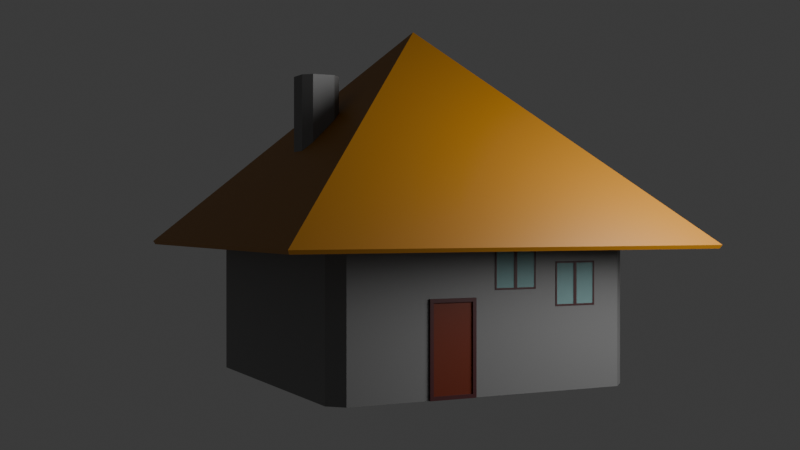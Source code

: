 # Source: ev2.blend  (saved by Blender 5.0.119; exported with 4.5.12 LTS)
import bpy
from mathutils import Matrix  # noqa: F401  (used for matrix-valued properties, if any)

bpy.ops.wm.read_factory_settings(use_empty=True)
scene = bpy.context.scene
scene.name = 'Scene'

# ---- collections
col_collection = bpy.data.collections.new('Collection'); scene.collection.children.link(col_collection)

# ---- materials (node trees are filled in below, after node groups)
mat_material_001 = bpy.data.materials.new('Material.001')
mat_material_001.use_backface_culling_lightprobe_volume = False
mat_material_002 = bpy.data.materials.new('Material.002')
mat_material_002.use_backface_culling_lightprobe_volume = False
mat_material_004 = bpy.data.materials.new('Material.004')
mat_material_004.use_backface_culling_lightprobe_volume = False
mat_material_003 = bpy.data.materials.new('Material.003')
mat_material_003.use_backface_culling_lightprobe_volume = False
mat_material = bpy.data.materials.new('Material')
mat_material.alpha_threshold = 0.0
mat_material.use_backface_culling_lightprobe_volume = False
mat_material.roughness = 0.5
mat_material.line_color = (0.0, 0.0, 0.0, 1.0)

# ---- material node trees
mat_material_001.use_nodes = True; mat_material_001.node_tree.nodes.clear()
_N = mat_material_001.node_tree.nodes; _L = mat_material_001.node_tree.links
n0 = _N.new('ShaderNodeBsdfPrincipled'); n0.name = 'Principled BSDF'; n0.location = (10, 300)
n0.inputs[0].default_value = (0.2038, 0.2038, 0.2038, 1.0)
n1 = _N.new('ShaderNodeOutputMaterial'); n1.name = 'Material Output'; n1.location = (300, 300)
_L.new(n0.outputs[0], n1.inputs[0])
n1.is_active_output = True
mat_material_002.use_nodes = True; mat_material_002.node_tree.nodes.clear()
_N = mat_material_002.node_tree.nodes; _L = mat_material_002.node_tree.links
n0 = _N.new('ShaderNodeBsdfPrincipled'); n0.name = 'Principled BSDF'; n0.location = (10, 300)
n0.inputs[0].default_value = (0.376, 0.1545, 0.00548, 1.0)
n1 = _N.new('ShaderNodeOutputMaterial'); n1.name = 'Material Output'; n1.location = (300, 300)
_L.new(n0.outputs[0], n1.inputs[0])
n1.is_active_output = True
mat_material_004.use_nodes = True; mat_material_004.node_tree.nodes.clear()
_N = mat_material_004.node_tree.nodes; _L = mat_material_004.node_tree.links
n0 = _N.new('ShaderNodeBsdfPrincipled'); n0.name = 'Principled BSDF'; n0.location = (10, 300)
n0.inputs[0].default_value = (0.07149, 0.01523, 0.01763, 1.0)
n1 = _N.new('ShaderNodeOutputMaterial'); n1.name = 'Material Output'; n1.location = (300, 300)
_L.new(n0.outputs[0], n1.inputs[0])
n1.is_active_output = True
mat_material_003.use_nodes = True; mat_material_003.node_tree.nodes.clear()
_N = mat_material_003.node_tree.nodes; _L = mat_material_003.node_tree.links
n0 = _N.new('ShaderNodeBsdfPrincipled'); n0.name = 'Principled BSDF'; n0.location = (10, 300)
n0.inputs[0].default_value = (0.479, 0.8032, 0.8032, 1.0)
n0.inputs[4].default_value = 0.3
n1 = _N.new('ShaderNodeOutputMaterial'); n1.name = 'Material Output'; n1.location = (300, 300)
_L.new(n0.outputs[0], n1.inputs[0])
n1.is_active_output = True
mat_material.use_nodes = True; mat_material.node_tree.nodes.clear()
_N = mat_material.node_tree.nodes; _L = mat_material.node_tree.links
n0 = _N.new('ShaderNodeOutputMaterial'); n0.name = 'Material Output'; n0.location = (300, 300)
n1 = _N.new('ShaderNodeBsdfPrincipled'); n1.name = 'Principled BSDF'; n1.location = (10, 300)
n1.inputs[0].default_value = (0.1632, 0.02322, 0.006172, 1.0)
n1.inputs[3].default_value = 1.45
_L.new(n1.outputs[0], n0.inputs[0])
n0.is_active_output = True

# ---- world
world_world = bpy.data.worlds.new('World'); scene.world = world_world
world_world.use_nodes = True; world_world.node_tree.nodes.clear()
_N = world_world.node_tree.nodes; _L = world_world.node_tree.links
n0 = _N.new('ShaderNodeOutputWorld'); n0.name = 'World Output'; n0.location = (300, 300)
n1 = _N.new('ShaderNodeBackground'); n1.name = 'Background'; n1.location = (10, 300)
n1.inputs[0].default_value = (0.05088, 0.05088, 0.05088, 1.0)
_L.new(n1.outputs[0], n0.inputs[0])
n0.is_active_output = True
world_world.color = (0.05088, 0.05088, 0.05088)
world_world.sun_shadow_jitter_overblur = 0.0

# ---- cameras
cam_camera = bpy.data.cameras.new('Camera')
cam_camera.clip_end = 100.0
cam_camera.ortho_scale = 7.314

# ---- lights
light_light = bpy.data.lights.new('Light', 'POINT')
light_light.energy = 1000.0
light_light.shadow_soft_size = 1.973

# ---- meshes
me_plane = bpy.data.meshes.new('Plane')
me_plane.from_pydata([(-1.824, -2.005, 0.0), (-2.005, -1.824, 0.0), (2.005, -1.824, 0.0), (1.824, -2.005, 0.0), (-2.005, 1.824, 0.0), (-1.824, 2.005, 0.0), (1.824, 2.005, 0.0), (2.005, 1.824, 0.0), (-1.824, 2.005, 2.503), (-2.005, 1.824, 2.503), (-2.005, -1.824, 2.503), (-1.824, -2.005, 2.503), (1.824, -2.005, 2.503), (2.005, -1.824, 2.503), (2.005, 1.824, 2.503), (1.824, 2.005, 2.503), (2.002, 1.45, 1.541), (2.005, -0.8023, 1.159), (2.002, 1.212, 1.541), (2.005, -0.8023, 0.0), (2.002, 1.212, 1.044), (2.005, -0.1979, 1.159), (2.002, 1.45, 1.044), (2.005, -0.1979, 0.0), (2.002, 1.169, 1.541), (2.002, 0.9302, 1.541), (2.002, 0.9302, 1.044), (2.002, 1.169, 1.044), (2.002, 0.6062, 1.757), (2.002, 0.3674, 1.757), (2.002, 0.3674, 1.26), (2.002, 0.6062, 1.26), (2.002, 0.3248, 1.757), (2.002, 0.08598, 1.757), (2.002, 0.08598, 1.26), (2.002, 0.3248, 1.26), (2.005, 0.08598, 1.26), (2.005, 0.6062, 1.26), (2.005, 0.9302, 1.044), (2.005, 0.9302, 1.226), (2.005, 0.6062, 1.575), (2.005, 0.3248, 1.26), (2.005, 0.3674, 1.26), (2.005, 1.212, 1.044), (2.005, 1.169, 1.044), (2.005, 1.169, 1.541), (2.005, 1.45, 1.541), (2.005, 1.45, 1.044), (2.005, 1.212, 1.541), (2.005, 0.9302, 1.541), (2.005, 0.08598, 1.757), (2.005, 0.3248, 1.757), (2.005, 0.3674, 1.757), (2.005, 0.6062, 1.757)], [], [(0, 3, 12, 11), (40, 37, 39, 49), (38, 39, 37, 42, 41, 36, 50, 51, 52, 53, 40, 49, 45, 48, 46, 14, 13, 2, 7, 47, 43, 44), (7, 14, 46, 47), (43, 48, 45, 44), (52, 51, 41, 42), (6, 5, 8, 15), (7, 2, 3, 0, 1, 4, 5, 6), (8, 5, 4, 9), (0, 11, 10, 1), (14, 7, 6, 15), (2, 13, 12, 3), (4, 1, 10, 9), (17, 21, 23, 19), (48, 18, 16, 46), (43, 20, 18, 48), (47, 22, 20, 43), (46, 16, 22, 47), (49, 25, 24, 45), (38, 26, 25, 49, 39), (44, 27, 26, 38), (45, 24, 27, 44), (52, 29, 28, 53), (42, 30, 29, 52), (37, 31, 30, 42), (53, 28, 31, 37, 40), (50, 33, 32, 51), (34, 33, 50, 36), (41, 35, 34, 36), (51, 32, 35, 41)])
_uv = me_plane.uv_layers.new(name='UVMap')
_uv.uv.foreach_set('vector', [0.0453, 0.0, 0.9547, 0.0, 0.9547, 0.0, 0.0453, 0.0, 1.0, 0.6511, 1.0, 0.6511, 1.0, 0.7319, 1.0, 0.7319, 1.0, 0.7319, 1.0, 0.7319, 1.0, 0.6511, 1.0, 0.5916, 1.0, 0.581, 1.0, 0.5214, 1.0, 0.5214, 1.0, 0.581, 1.0, 0.5916, 1.0, 0.6511, 1.0, 0.6511, 1.0, 0.7319, 1.0, 0.7915, 1.0, 0.8021, 1.0, 0.8616, 1.0, 0.9547, 1.0, 0.0453, 1.0, 0.0453, 1.0, 0.9547, 1.0, 0.8616, 1.0, 0.8021, 1.0, 0.7915, 1.0, 0.9547, 1.0, 0.9547, 1.0, 0.8616, 1.0, 0.8616, 1.0, 0.8021, 1.0, 0.8021, 1.0, 0.7915, 1.0, 0.7915, 1.0, 0.5916, 1.0, 0.581, 1.0, 0.581, 1.0, 0.5916, 0.9547, 1.0, 0.0453, 1.0, 0.0453, 1.0, 0.9547, 1.0, 1.0, 0.9547, 1.0, 0.0453, 0.9547, 0.0, 0.0453, 0.0, 0.0, 0.0453, 0.0, 0.9547, 0.0453, 1.0, 0.9547, 1.0, 0.0453, 1.0, 0.0453, 1.0, 0.0, 0.9547, 0.0, 0.9547, 0.0453, 0.0, 0.0453, 0.0, 0.0, 0.0453, 0.0, 0.0453, 1.0, 0.9547, 1.0, 0.9547, 0.9547, 1.0, 0.9547, 1.0, 1.0, 0.0453, 1.0, 0.0453, 0.9547, 0.0, 0.9547, 0.0, 0.0, 0.9547, 0.0, 0.0453, 0.0, 0.0453, 0.0, 0.9547, 0.0, 0.0, 0.0, 1.0, 1.0, 1.0, 1.0, 0.0, 0.03949, 0.07573, 0.03949, 0.07573, 0.03949, 0.9243, 0.03949, 0.9243, 0.9605, 0.07573, 0.9605, 0.07573, 0.03949, 0.07573, 0.03949, 0.07573, 0.9605, 0.9243, 0.9605, 0.9243, 0.9605, 0.07573, 0.9605, 0.07573, 0.03949, 0.9243, 0.03949, 0.9243, 0.9605, 0.9243, 0.9605, 0.9243, 0.03949, 0.07573, 0.03949, 0.07573, 0.03949, 0.9243, 0.03949, 0.9243, 0.9605, 0.07573, 0.9605, 0.07573, 0.03949, 0.07573, 0.03949, 0.07573, 0.6231, 0.07573, 0.9605, 0.9243, 0.9605, 0.9243, 0.9605, 0.07573, 0.9605, 0.07573, 0.03949, 0.9243, 0.03949, 0.9243, 0.9605, 0.9243, 0.9605, 0.9243, 0.03949, 0.07573, 0.03949, 0.07573, 0.03949, 0.9243, 0.03949, 0.9243, 0.9605, 0.07573, 0.9605, 0.07573, 0.03949, 0.07573, 0.03949, 0.07573, 0.9605, 0.9243, 0.9605, 0.9243, 0.9605, 0.07573, 0.9605, 0.07573, 0.03949, 0.9243, 0.03949, 0.9243, 0.9605, 0.9243, 0.9605, 0.9243, 0.3769, 0.9243, 0.03949, 0.07573, 0.03949, 0.07573, 0.03949, 0.9243, 0.03949, 0.9243, 0.9605, 0.07573, 0.03949, 0.07573, 0.03949, 0.07573, 0.9605, 0.07573, 0.9605, 0.9243, 0.9605, 0.9243, 0.9605, 0.07573, 0.9605, 0.07573, 0.03949, 0.9243, 0.03949, 0.9243, 0.9605, 0.9243, 0.9605, 0.9243])
me_plane.materials.append(mat_material_001)
me_plane.update()
me_plane_001 = bpy.data.meshes.new('Plane.001')
me_plane_001.from_pydata([(-3.335e-07, 3.335e-07, 4.554), (-0.1441, -1.629, 2.901), (-2.797, 2.797, 1.757), (-2.797, -2.797, 1.757), (-3.335e-07, -3.335e-07, 4.554), (2.797, -2.797, 1.757), (3.335e-07, -3.335e-07, 4.554), (2.797, 2.797, 1.757), (3.335e-07, 3.335e-07, 4.554), (0.01679, -0.01679, 4.503), (0.1441, -1.629, 2.901), (-2.774, 2.774, 1.711), (-2.774, -2.774, 1.711), (0.01679, 0.01679, 4.503), (2.774, -2.774, 1.711), (-0.01679, 0.01679, 4.503), (2.774, 2.774, 1.711), (-0.01679, -0.01679, 4.503), (-0.1322, -1.6, 2.926), (0.1322, -1.6, 2.926), (-0.25, -1.523, 3.031), (-0.25, -1.235, 3.319), (-0.2203, -1.51, 3.043), (-0.218, -1.248, 3.306), (-0.1441, -1.629, 2.925), (-0.1321, -1.6, 2.954), (-0.1305, -1.161, 3.392), (-0.1441, -1.129, 3.425), (0.1321, -1.6, 2.954), (0.1441, -1.629, 2.925), (0.1305, -1.161, 3.392), (0.1441, -1.129, 3.425), (0.009658, -1.129, 3.425), (0.2203, -1.51, 3.043), (0.25, -1.235, 3.319), (0.25, -1.523, 3.031), (0.218, -1.248, 3.306), (-0.25, -1.523, 2.963), (-0.25, -1.235, 3.251), (-0.2186, -1.248, 3.238), (-0.2209, -1.511, 2.975), (-0.1722, -1.56, 2.926), (-0.1876, -1.585, 2.901), (-0.01024, -1.129, 3.357), (-0.1307, -1.161, 3.325), (-0.1441, -1.129, 3.357), (0.1876, -1.585, 2.901), (0.1722, -1.56, 2.926), (0.1307, -1.161, 3.325), (0.1441, -1.129, 3.357), (0.2209, -1.511, 2.975), (0.25, -1.235, 3.251), (0.25, -1.523, 2.963), (0.2186, -1.248, 3.238)], [], [(4, 6, 8, 0), (2, 3, 4, 0), (20, 3, 5, 6, 32, 31, 34, 35, 29, 24), (30, 26, 23, 22, 25, 28, 33, 36), (6, 4, 3, 20, 21, 27, 32), (5, 7, 8, 6), (7, 2, 0, 8), (13, 9, 17, 15), (9, 12, 11), (9, 13, 12), (52, 14, 12, 13, 43, 45, 38, 37, 42, 46), (41, 40, 39, 44, 48, 53, 50, 47), (13, 14, 52, 51, 49, 43), (13, 15, 14), (15, 16, 14), (15, 17, 16), (16, 17, 11), (17, 9, 11), (3, 2, 11, 12), (5, 3, 12, 14), (7, 5, 14, 16), (2, 7, 16, 11), (10, 1, 24, 29), (35, 34, 51, 52), (38, 21, 20, 37), (49, 31, 32, 27, 45, 43), (1, 42, 37, 20, 24), (45, 27, 21, 38), (51, 34, 31, 49), (29, 35, 52, 46, 10), (1, 10, 46, 42), (25, 18, 19, 28), (53, 36, 33, 50), (22, 23, 39, 40), (26, 30, 48, 44), (22, 40, 41, 18, 25), (23, 26, 44, 39), (48, 30, 36, 53), (50, 33, 28, 19, 47), (47, 19, 18, 41)])
_uv = me_plane_001.uv_layers.new(name='UVMap')
_uv.uv.foreach_set('vector', [0.5, 0.5, 0.5, 0.5, 0.5, 0.5, 0.5, 0.5, 0.0, 1.0, 0.0, 0.0, 0.5, 0.5, 0.5, 0.5, 0.4553, 0.2278, 0.0, 0.0, 1.0, 0.0, 0.5, 0.5, 0.5017, 0.2982, 0.5257, 0.2982, 0.5447, 0.2793, 0.5447, 0.2278, 0.5257, 0.2089, 0.4743, 0.2089, 0.5233, 0.2924, 0.4767, 0.2924, 0.461, 0.2769, 0.4606, 0.23, 0.4764, 0.214, 0.5236, 0.214, 0.5394, 0.23, 0.539, 0.2769, 0.5, 0.5, 0.5, 0.5, 0.0, 0.0, 0.4553, 0.2278, 0.4553, 0.2793, 0.4743, 0.2982, 0.5017, 0.2982, 1.0, 0.0, 1.0, 1.0, 0.5, 0.5, 0.5, 0.5, 1.0, 1.0, 0.0, 1.0, 0.5, 0.5, 0.5, 0.5, 0.5, 0.5, 0.5, 0.5, 0.5, 0.5, 0.5, 0.5, 0.5, 0.5, 0.0, 0.0, 0.0, 1.0, 0.5, 0.5, 0.5, 0.5, 0.0, 0.0, 0.5453, 0.2242, 1.0, 0.0, 0.0, 0.0, 0.5, 0.5, 0.4981, 0.2948, 0.4738, 0.2948, 0.4546, 0.2758, 0.4547, 0.2242, 0.466, 0.213, 0.534, 0.213, 0.4688, 0.2175, 0.46, 0.2264, 0.4603, 0.2735, 0.4762, 0.289, 0.5238, 0.289, 0.5397, 0.2735, 0.54, 0.2264, 0.5312, 0.2175, 0.5, 0.5, 1.0, 0.0, 0.5453, 0.2242, 0.5454, 0.2758, 0.5262, 0.2948, 0.4981, 0.2948, 0.5, 0.5, 0.5, 0.5, 1.0, 0.0, 0.5, 0.5, 1.0, 1.0, 1.0, 0.0, 0.5, 0.5, 0.5, 0.5, 1.0, 1.0, 1.0, 1.0, 0.5, 0.5, 0.0, 1.0, 0.5, 0.5, 0.5, 0.5, 0.0, 1.0, 0.0, 0.0, 0.0, 1.0, 0.0, 1.0, 0.0, 0.0, 1.0, 0.0, 0.0, 0.0, 0.0, 0.0, 1.0, 0.0, 1.0, 1.0, 1.0, 0.0, 1.0, 0.0, 1.0, 1.0, 0.0, 1.0, 1.0, 1.0, 1.0, 1.0, 0.0, 1.0, 0.375, 0.803, 0.375, 0.947, 0.3812, 0.947, 0.3812, 0.803, 0.4082, 0.697, 0.4814, 0.553, 0.4642, 0.553, 0.3909, 0.697, 0.4642, 0.197, 0.4814, 0.197, 0.4082, 0.05297, 0.3909, 0.05297, 0.4911, 0.447, 0.5084, 0.447, 0.5084, 0.3798, 0.5084, 0.303, 0.4911, 0.303, 0.4911, 0.3699, 0.375, 0.0, 0.375, 0.02178, 0.3909, 0.05297, 0.4082, 0.05297, 0.3812, 0.0, 0.4911, 0.303, 0.5084, 0.303, 0.4814, 0.197, 0.4642, 0.197, 0.4642, 0.553, 0.4814, 0.553, 0.5084, 0.447, 0.4911, 0.447, 0.3812, 0.803, 0.4082, 0.697, 0.3909, 0.697, 0.375, 0.7594, 0.375, 0.803, 0.178, 0.75, 0.322, 0.75, 0.3438, 0.7282, 0.1562, 0.7282, 0.3824, 0.947, 0.375, 0.947, 0.375, 0.803, 0.3824, 0.803, 0.4565, 0.553, 0.4742, 0.553, 0.4057, 0.697, 0.3879, 0.697, 0.4057, 0.05297, 0.4742, 0.197, 0.4565, 0.197, 0.3879, 0.05297, 0.4968, 0.303, 0.4968, 0.447, 0.4792, 0.447, 0.4792, 0.303, 0.4057, 0.05297, 0.3879, 0.05297, 0.375, 0.02381, 0.375, 0.0, 0.3824, 0.0, 0.4742, 0.197, 0.4968, 0.303, 0.4792, 0.303, 0.4565, 0.197, 0.4792, 0.447, 0.4968, 0.447, 0.4742, 0.553, 0.4565, 0.553, 0.3879, 0.697, 0.4057, 0.697, 0.3824, 0.803, 0.375, 0.803, 0.375, 0.7554, 0.3458, 0.7262, 0.322, 0.75, 0.178, 0.75, 0.1542, 0.7262])
me_plane_001.materials.append(mat_material_002)
me_plane_001.update()
me_plane_003 = bpy.data.meshes.new('Plane.003')
me_plane_003.from_pydata([(2.005, -0.8023, 1.159), (2.005, -0.8023, 0.0), (2.005, -0.1979, 1.159), (2.005, -0.1979, 0.0), (2.03, -0.2436, 1.113), (2.03, -0.7565, 1.113), (2.03, -0.7565, 0.04577), (2.03, -0.2436, 0.04577), (2.03, -0.1979, 1.159), (2.03, -0.8023, 1.159), (2.03, -0.8023, 0.0), (2.03, -0.1979, 0.0), (2.01, -0.2436, 1.113), (2.01, -0.7565, 1.113), (2.01, -0.7565, 0.04577), (2.01, -0.2436, 0.04577)], [], [(6, 7, 15, 14), (3, 2, 8, 11), (0, 1, 10, 9), (1, 3, 11, 10), (2, 0, 9, 8), (5, 4, 8, 9), (6, 5, 9, 10), (7, 6, 10, 11), (4, 7, 11, 8), (4, 5, 13, 12), (7, 4, 12, 15), (5, 6, 14, 13)])
_uv = me_plane_003.uv_layers.new(name='UVMap')
_uv.uv.foreach_set('vector', [0.9605, 0.07573, 0.9605, 0.9243, 0.9605, 0.9243, 0.9605, 0.07573, 1.0, 1.0, 0.0, 1.0, 0.0, 1.0, 1.0, 1.0, 0.0, 0.0, 1.0, 0.0, 1.0, 0.0, 0.0, 0.0, 1.0, 0.0, 1.0, 1.0, 1.0, 1.0, 1.0, 0.0, 0.0, 1.0, 0.0, 0.0, 0.0, 0.0, 0.0, 1.0, 0.03949, 0.07573, 0.03949, 0.9243, 0.0, 1.0, 0.0, 0.0, 0.9605, 0.07573, 0.03949, 0.07573, 0.0, 0.0, 1.0, 0.0, 0.9605, 0.9243, 0.9605, 0.07573, 1.0, 0.0, 1.0, 1.0, 0.03949, 0.9243, 0.9605, 0.9243, 1.0, 1.0, 0.0, 1.0, 0.03949, 0.9243, 0.03949, 0.07573, 0.03949, 0.07573, 0.03949, 0.9243, 0.9605, 0.9243, 0.03949, 0.9243, 0.03949, 0.9243, 0.9605, 0.9243, 0.03949, 0.07573, 0.9605, 0.07573, 0.9605, 0.07573, 0.03949, 0.07573])
me_plane_003.materials.append(mat_material_004)
me_plane_003.update()
me_plane_004 = bpy.data.meshes.new('Plane.004')
me_plane_004.from_pydata([(1.998, 1.19, 1.562), (1.998, 1.19, 1.023), (1.998, 1.472, 1.562), (1.998, 1.472, 1.023), (2.011, 1.45, 1.541), (2.011, 1.212, 1.541), (2.011, 1.212, 1.044), (2.011, 1.45, 1.044), (2.011, 1.472, 1.562), (2.011, 1.19, 1.562), (2.011, 1.19, 1.023), (2.011, 1.472, 1.023), (2.0, 1.45, 1.541), (2.0, 1.212, 1.541), (2.0, 1.212, 1.044), (2.0, 1.45, 1.044), (1.998, 0.9089, 1.562), (1.998, 0.9089, 1.023), (2.011, 1.169, 1.541), (2.011, 0.9302, 1.541), (2.011, 0.9302, 1.044), (2.011, 1.169, 1.044), (2.011, 0.9089, 1.562), (2.011, 0.9089, 1.023), (2.0, 1.169, 1.541), (2.0, 0.9302, 1.541), (2.0, 0.9302, 1.044), (2.0, 1.169, 1.044), (1.998, 0.3461, 1.778), (1.998, 0.3461, 1.239), (1.998, 0.6275, 1.778), (1.998, 0.6275, 1.239), (2.011, 0.6062, 1.757), (2.011, 0.3674, 1.757), (2.011, 0.3674, 1.26), (2.011, 0.6062, 1.26), (2.011, 0.6275, 1.778), (2.011, 0.3461, 1.778), (2.011, 0.3461, 1.239), (2.011, 0.6275, 1.239), (2.0, 0.6062, 1.757), (2.0, 0.3674, 1.757), (2.0, 0.3674, 1.26), (2.0, 0.6062, 1.26), (1.998, 0.06467, 1.778), (1.998, 0.06467, 1.239), (2.011, 0.3248, 1.757), (2.011, 0.08598, 1.757), (2.011, 0.08598, 1.26), (2.011, 0.3248, 1.26), (2.011, 0.06467, 1.778), (2.011, 0.06467, 1.239), (2.0, 0.3248, 1.757), (2.0, 0.08598, 1.757), (2.0, 0.08598, 1.26), (2.0, 0.3248, 1.26)], [], [(6, 7, 15, 14), (3, 2, 8, 11), (0, 1, 10, 9), (1, 3, 11, 10), (2, 0, 9, 8), (5, 4, 8, 9), (6, 5, 9, 10), (7, 6, 10, 11), (4, 7, 11, 8), (4, 5, 13, 12), (7, 4, 12, 15), (5, 6, 14, 13), (20, 21, 27, 26), (16, 17, 23, 22), (17, 1, 10, 23), (0, 16, 22, 9), (19, 18, 9, 22), (20, 19, 22, 23), (21, 20, 23, 10), (18, 21, 10, 9), (18, 19, 25, 24), (21, 18, 24, 27), (19, 20, 26, 25), (34, 35, 43, 42), (31, 30, 36, 39), (28, 29, 38, 37), (29, 31, 39, 38), (30, 28, 37, 36), (33, 32, 36, 37), (34, 33, 37, 38), (35, 34, 38, 39), (32, 35, 39, 36), (32, 33, 41, 40), (35, 32, 40, 43), (33, 34, 42, 41), (48, 49, 55, 54), (44, 45, 51, 50), (45, 29, 38, 51), (28, 44, 50, 37), (47, 46, 37, 50), (48, 47, 50, 51), (49, 48, 51, 38), (46, 49, 38, 37), (46, 47, 53, 52), (49, 46, 52, 55), (47, 48, 54, 53)])
_uv = me_plane_004.uv_layers.new(name='UVMap')
_uv.uv.foreach_set('vector', [0.9605, 0.07573, 0.9605, 0.9243, 0.9605, 0.9243, 0.9605, 0.07573, 1.0, 1.0, 0.0, 1.0, 0.0, 1.0, 1.0, 1.0, 0.0, 0.0, 1.0, 0.0, 1.0, 0.0, 0.0, 0.0, 1.0, 0.0, 1.0, 1.0, 1.0, 1.0, 1.0, 0.0, 0.0, 1.0, 0.0, 0.0, 0.0, 0.0, 0.0, 1.0, 0.03949, 0.07573, 0.03949, 0.9243, 0.0, 1.0, 0.0, 0.0, 0.9605, 0.07573, 0.03949, 0.07573, 0.0, 0.0, 1.0, 0.0, 0.9605, 0.9243, 0.9605, 0.07573, 1.0, 0.0, 1.0, 1.0, 0.03949, 0.9243, 0.9605, 0.9243, 1.0, 1.0, 0.0, 1.0, 0.03949, 0.9243, 0.03949, 0.07573, 0.03949, 0.07573, 0.03949, 0.9243, 0.9605, 0.9243, 0.03949, 0.9243, 0.03949, 0.9243, 0.9605, 0.9243, 0.03949, 0.07573, 0.9605, 0.07573, 0.9605, 0.07573, 0.03949, 0.07573, 0.9605, 0.07573, 0.9605, 0.9243, 0.9605, 0.9243, 0.9605, 0.07573, 0.0, 0.0, 1.0, 0.0, 1.0, 0.0, 0.0, 0.0, 1.0, 0.0, 1.0, 1.0, 1.0, 1.0, 1.0, 0.0, 0.0, 1.0, 0.0, 0.0, 0.0, 0.0, 0.0, 1.0, 0.03949, 0.07573, 0.03949, 0.9243, 0.0, 1.0, 0.0, 0.0, 0.9605, 0.07573, 0.03949, 0.07573, 0.0, 0.0, 1.0, 0.0, 0.9605, 0.9243, 0.9605, 0.07573, 1.0, 0.0, 1.0, 1.0, 0.03949, 0.9243, 0.9605, 0.9243, 1.0, 1.0, 0.0, 1.0, 0.03949, 0.9243, 0.03949, 0.07573, 0.03949, 0.07573, 0.03949, 0.9243, 0.9605, 0.9243, 0.03949, 0.9243, 0.03949, 0.9243, 0.9605, 0.9243, 0.03949, 0.07573, 0.9605, 0.07573, 0.9605, 0.07573, 0.03949, 0.07573, 0.9605, 0.07573, 0.9605, 0.9243, 0.9605, 0.9243, 0.9605, 0.07573, 1.0, 1.0, 0.0, 1.0, 0.0, 1.0, 1.0, 1.0, 0.0, 0.0, 1.0, 0.0, 1.0, 0.0, 0.0, 0.0, 1.0, 0.0, 1.0, 1.0, 1.0, 1.0, 1.0, 0.0, 0.0, 1.0, 0.0, 0.0, 0.0, 0.0, 0.0, 1.0, 0.03949, 0.07573, 0.03949, 0.9243, 0.0, 1.0, 0.0, 0.0, 0.9605, 0.07573, 0.03949, 0.07573, 0.0, 0.0, 1.0, 0.0, 0.9605, 0.9243, 0.9605, 0.07573, 1.0, 0.0, 1.0, 1.0, 0.03949, 0.9243, 0.9605, 0.9243, 1.0, 1.0, 0.0, 1.0, 0.03949, 0.9243, 0.03949, 0.07573, 0.03949, 0.07573, 0.03949, 0.9243, 0.9605, 0.9243, 0.03949, 0.9243, 0.03949, 0.9243, 0.9605, 0.9243, 0.03949, 0.07573, 0.9605, 0.07573, 0.9605, 0.07573, 0.03949, 0.07573, 0.9605, 0.07573, 0.9605, 0.9243, 0.9605, 0.9243, 0.9605, 0.07573, 0.0, 0.0, 1.0, 0.0, 1.0, 0.0, 0.0, 0.0, 1.0, 0.0, 1.0, 1.0, 1.0, 1.0, 1.0, 0.0, 0.0, 1.0, 0.0, 0.0, 0.0, 0.0, 0.0, 1.0, 0.03949, 0.07573, 0.03949, 0.9243, 0.0, 1.0, 0.0, 0.0, 0.9605, 0.07573, 0.03949, 0.07573, 0.0, 0.0, 1.0, 0.0, 0.9605, 0.9243, 0.9605, 0.07573, 1.0, 0.0, 1.0, 1.0, 0.03949, 0.9243, 0.9605, 0.9243, 1.0, 1.0, 0.0, 1.0, 0.03949, 0.9243, 0.03949, 0.07573, 0.03949, 0.07573, 0.03949, 0.9243, 0.9605, 0.9243, 0.03949, 0.9243, 0.03949, 0.9243, 0.9605, 0.9243, 0.03949, 0.07573, 0.9605, 0.07573, 0.9605, 0.07573, 0.03949, 0.07573])
me_plane_004.materials.append(mat_material_004)
me_plane_004.update()
me_cube_001 = bpy.data.meshes.new('Cube.001')
me_cube_001.from_pydata([(-0.1441, -1.629, 2.901), (-0.25, -1.523, 2.901), (-0.25, -1.523, 3.884), (-0.1441, -1.629, 3.884), (-0.25, -1.235, 2.901), (-0.1441, -1.129, 2.901), (-0.1441, -1.129, 3.884), (-0.25, -1.235, 3.884), (0.25, -1.523, 2.901), (0.1441, -1.629, 2.901), (0.1441, -1.629, 3.884), (0.25, -1.523, 3.884), (0.1441, -1.129, 2.901), (0.25, -1.235, 2.901), (0.25, -1.235, 3.884), (0.1441, -1.129, 3.884), (-0.1322, -1.6, 2.926), (-0.2213, -1.511, 2.926), (-0.213, -1.507, 3.884), (-0.1287, -1.592, 3.884), (-0.2213, -1.247, 2.926), (-0.1322, -1.157, 2.926), (-0.1287, -1.166, 3.884), (-0.213, -1.25, 3.884), (0.2213, -1.511, 2.926), (0.1322, -1.6, 2.926), (0.1287, -1.592, 3.884), (0.213, -1.507, 3.884), (0.1322, -1.157, 2.926), (0.2213, -1.247, 2.926), (0.213, -1.25, 3.884), (0.1287, -1.166, 3.884)], [], [(9, 10, 3, 0), (13, 14, 11, 8), (1, 2, 7, 4), (5, 6, 15, 12), (0, 3, 2, 1), (6, 5, 4, 7), (14, 13, 12, 15), (10, 9, 8, 11), (4, 5, 12, 13, 8, 9, 0, 1), (25, 16, 19, 26), (29, 24, 27, 30), (17, 20, 23, 18), (21, 28, 31, 22), (16, 17, 18, 19), (22, 23, 20, 21), (30, 31, 28, 29), (26, 27, 24, 25), (20, 17, 16, 25, 24, 29, 28, 21), (2, 3, 19, 18), (6, 7, 23, 22), (14, 15, 31, 30), (10, 11, 27, 26), (7, 2, 18, 23), (3, 10, 26, 19), (11, 14, 30, 27), (15, 6, 22, 31)])
_uv = me_cube_001.uv_layers.new(name='UVMap')
_uv.uv.foreach_set('vector', [0.375, 0.803, 0.625, 0.803, 0.625, 0.947, 0.375, 0.947, 0.375, 0.553, 0.625, 0.553, 0.625, 0.697, 0.375, 0.697, 0.375, 0.05297, 0.625, 0.05297, 0.625, 0.197, 0.375, 0.197, 0.375, 0.303, 0.625, 0.303, 0.625, 0.447, 0.375, 0.447, 0.375, 0.0, 0.625, 0.0, 0.625, 0.05297, 0.375, 0.05297, 0.625, 0.303, 0.375, 0.303, 0.375, 0.197, 0.625, 0.197, 0.625, 0.553, 0.375, 0.553, 0.375, 0.447, 0.625, 0.447, 0.625, 0.803, 0.375, 0.803, 0.375, 0.697, 0.625, 0.697, 0.125, 0.553, 0.178, 0.5, 0.322, 0.5, 0.375, 0.553, 0.375, 0.697, 0.322, 0.75, 0.178, 0.75, 0.125, 0.697, 0.375, 0.803, 0.375, 0.947, 0.625, 0.947, 0.625, 0.803, 0.375, 0.553, 0.375, 0.697, 0.625, 0.697, 0.625, 0.553, 0.375, 0.05297, 0.375, 0.197, 0.625, 0.197, 0.625, 0.05297, 0.375, 0.303, 0.375, 0.447, 0.625, 0.447, 0.625, 0.303, 0.375, 0.0, 0.375, 0.05297, 0.625, 0.05297, 0.625, 0.0, 0.625, 0.303, 0.625, 0.197, 0.375, 0.197, 0.375, 0.303, 0.625, 0.553, 0.625, 0.447, 0.375, 0.447, 0.375, 0.553, 0.625, 0.803, 0.625, 0.697, 0.375, 0.697, 0.375, 0.803, 0.125, 0.553, 0.125, 0.697, 0.178, 0.75, 0.322, 0.75, 0.375, 0.697, 0.375, 0.553, 0.322, 0.5, 0.178, 0.5, 0.625, 0.05297, 0.625, 0.0, 0.625, 0.0, 0.625, 0.05297, 0.625, 0.303, 0.625, 0.197, 0.625, 0.197, 0.625, 0.303, 0.625, 0.553, 0.625, 0.447, 0.625, 0.447, 0.625, 0.553, 0.625, 0.803, 0.625, 0.697, 0.625, 0.697, 0.625, 0.803, 0.625, 0.197, 0.625, 0.05297, 0.625, 0.05297, 0.625, 0.197, 0.625, 0.947, 0.625, 0.803, 0.625, 0.803, 0.625, 0.947, 0.625, 0.697, 0.625, 0.553, 0.625, 0.553, 0.625, 0.697, 0.625, 0.447, 0.625, 0.303, 0.625, 0.303, 0.625, 0.447])
me_cube_001.materials.append(mat_material_001)
me_cube_001.update()
me_plane_002 = bpy.data.meshes.new('Plane.002')
me_plane_002.from_pydata([(2.008, 1.45, 1.541), (2.008, 1.212, 1.541), (2.008, 1.212, 1.044), (2.008, 1.45, 1.044), (2.008, 1.169, 1.541), (2.008, 0.9302, 1.541), (2.008, 0.9302, 1.044), (2.008, 1.169, 1.044), (2.008, 0.6062, 1.757), (2.008, 0.3674, 1.757), (2.008, 0.3674, 1.26), (2.008, 0.6062, 1.26), (2.008, 0.3248, 1.757), (2.008, 0.08598, 1.757), (2.008, 0.08598, 1.26), (2.008, 0.3248, 1.26), (2.002, 1.45, 1.541), (2.002, 1.212, 1.541), (2.002, 1.212, 1.044), (2.002, 1.45, 1.044), (2.002, 1.169, 1.541), (2.002, 0.9302, 1.541), (2.002, 0.9302, 1.044), (2.002, 1.169, 1.044), (2.002, 0.6062, 1.757), (2.002, 0.3674, 1.757), (2.002, 0.3674, 1.26), (2.002, 0.6062, 1.26), (2.002, 0.3248, 1.757), (2.002, 0.08598, 1.757), (2.002, 0.08598, 1.26), (2.002, 0.3248, 1.26)], [], [(1, 2, 3, 0), (5, 6, 7, 4), (9, 10, 11, 8), (13, 14, 15, 12), (17, 16, 19, 18), (21, 20, 23, 22), (25, 24, 27, 26), (29, 28, 31, 30), (1, 0, 16, 17), (2, 1, 17, 18), (3, 2, 18, 19), (0, 3, 19, 16), (5, 4, 20, 21), (6, 5, 21, 22), (7, 6, 22, 23), (4, 7, 23, 20), (9, 8, 24, 25), (10, 9, 25, 26), (11, 10, 26, 27), (8, 11, 27, 24), (13, 12, 28, 29), (14, 13, 29, 30), (15, 14, 30, 31), (12, 15, 31, 28)])
_uv = me_plane_002.uv_layers.new(name='UVMap')
_uv.uv.foreach_set('vector', [0.03949, 0.07573, 0.9605, 0.07573, 0.9605, 0.9243, 0.03949, 0.9243, 0.03949, 0.07573, 0.9605, 0.07573, 0.9605, 0.9243, 0.03949, 0.9243, 0.03949, 0.07573, 0.9605, 0.07573, 0.9605, 0.9243, 0.03949, 0.9243, 0.03949, 0.07573, 0.9605, 0.07573, 0.9605, 0.9243, 0.03949, 0.9243, 0.03949, 0.07573, 0.03949, 0.9243, 0.9605, 0.9243, 0.9605, 0.07573, 0.03949, 0.07573, 0.03949, 0.9243, 0.9605, 0.9243, 0.9605, 0.07573, 0.03949, 0.07573, 0.03949, 0.9243, 0.9605, 0.9243, 0.9605, 0.07573, 0.03949, 0.07573, 0.03949, 0.9243, 0.9605, 0.9243, 0.9605, 0.07573, 0.03949, 0.07573, 0.03949, 0.9243, 0.03949, 0.9243, 0.03949, 0.07573, 0.9605, 0.07573, 0.03949, 0.07573, 0.03949, 0.07573, 0.9605, 0.07573, 0.9605, 0.9243, 0.9605, 0.07573, 0.9605, 0.07573, 0.9605, 0.9243, 0.03949, 0.9243, 0.9605, 0.9243, 0.9605, 0.9243, 0.03949, 0.9243, 0.03949, 0.07573, 0.03949, 0.9243, 0.03949, 0.9243, 0.03949, 0.07573, 0.9605, 0.07573, 0.03949, 0.07573, 0.03949, 0.07573, 0.9605, 0.07573, 0.9605, 0.9243, 0.9605, 0.07573, 0.9605, 0.07573, 0.9605, 0.9243, 0.03949, 0.9243, 0.9605, 0.9243, 0.9605, 0.9243, 0.03949, 0.9243, 0.03949, 0.07573, 0.03949, 0.9243, 0.03949, 0.9243, 0.03949, 0.07573, 0.9605, 0.07573, 0.03949, 0.07573, 0.03949, 0.07573, 0.9605, 0.07573, 0.9605, 0.9243, 0.9605, 0.07573, 0.9605, 0.07573, 0.9605, 0.9243, 0.03949, 0.9243, 0.9605, 0.9243, 0.9605, 0.9243, 0.03949, 0.9243, 0.03949, 0.07573, 0.03949, 0.9243, 0.03949, 0.9243, 0.03949, 0.07573, 0.9605, 0.07573, 0.03949, 0.07573, 0.03949, 0.07573, 0.9605, 0.07573, 0.9605, 0.9243, 0.9605, 0.07573, 0.9605, 0.07573, 0.9605, 0.9243, 0.03949, 0.9243, 0.9605, 0.9243, 0.9605, 0.9243, 0.03949, 0.9243])
me_plane_002.materials.append(mat_material_003)
me_plane_002.update()
me_plane_005 = bpy.data.meshes.new('Plane.005')
me_plane_005.from_pydata([(2.01, -0.2436, 1.113), (2.01, -0.7565, 1.113), (2.01, -0.7565, 0.04577), (2.01, -0.2436, 0.04577)], [], [(1, 2, 3, 0)])
_uv = me_plane_005.uv_layers.new(name='UVMap')
_uv.uv.foreach_set('vector', [0.03949, 0.07573, 0.9605, 0.07573, 0.9605, 0.9243, 0.03949, 0.9243])
me_plane_005.materials.append(mat_material)
me_plane_005.update()

# ---- objects
ob_light = bpy.data.objects.new('Light', light_light)
ob_camera = bpy.data.objects.new('Camera', cam_camera)
ob_ev = bpy.data.objects.new('ev', me_plane)
ob_cati = bpy.data.objects.new('cati', me_plane_001)
ob_kapi_cerceve = bpy.data.objects.new('kapi_cerceve', me_plane_003)
ob_pencere_cerceve = bpy.data.objects.new('pencere_cerceve', me_plane_004)
ob_baca = bpy.data.objects.new('baca', me_cube_001)
ob_pencere = bpy.data.objects.new('pencere', me_plane_002)
ob_kapi = bpy.data.objects.new('kapi', me_plane_005)

# ---- transforms, parenting, visibility, modifiers, constraints
ob_light.location = (4.505, 2.583, 3.492)
ob_light.rotation_euler = (0.6503, 0.05522, 1.866)
ob_light.lock_rotations_4d = False
ob_light.empty_display_type = 'ARROWS'
ob_light.color = (0.0, 0.0, 0.0, 0.0)
ob_light.lineart.crease_threshold = 0.0
ob_camera.location = (13.2, -6.632, 2.049)
ob_camera.rotation_euler = (1.567, 1.816e-07, 1.117)
ob_camera.lock_rotations_4d = False
ob_camera.empty_display_type = 'ARROWS'
ob_camera.color = (0.0, 0.0, 0.0, 0.0)
ob_camera.display_type = 'WIRE'
ob_camera.lineart.crease_threshold = 0.0
ob_ev.location = (0.0, 0.0, 0.0)
ob_cati.location = (0.0, 0.0, 0.0)
ob_kapi_cerceve.location = (0.0, 0.0, 0.0)
ob_pencere_cerceve.location = (0.0, 0.0, 0.0)
ob_baca.location = (0.0, 0.0, 0.0)
ob_pencere.location = (0.0, 0.0, 0.0)
ob_kapi.location = (0.0, 0.0, 0.0)

# ---- collection membership
col_collection.objects.link(ob_light)
col_collection.objects.link(ob_camera)
col_collection.objects.link(ob_ev)
col_collection.objects.link(ob_cati)
col_collection.objects.link(ob_kapi_cerceve)
col_collection.objects.link(ob_pencere_cerceve)
col_collection.objects.link(ob_baca)
col_collection.objects.link(ob_pencere)
col_collection.objects.link(ob_kapi)

# ---- scene / render settings (as saved in the file)
scene.camera = ob_camera
scene.frame_start = 1; scene.frame_end = 250; scene.frame_set(1)
scene.render.engine = 'CYCLES'
scene.render.bake_bias = 0.0
scene.render.bake_samples = 0
bpy.context.view_layer.update()
